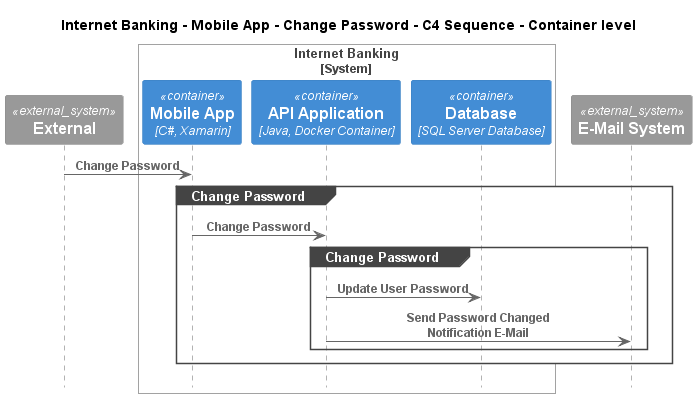

The diagram above was rendered by PlantUML. Its source (embedded in the PNG):
@startuml
!pragma layout smetana
!include ..\..\..\..\..\..\.c4s\C4_Sequence.puml

title Internet Banking - Mobile App - Change Password - C4 Sequence - Container level

System_Ext(C4InterFlow.SoftwareSystems.ExternalSystem, "External", "")

System_Boundary(BigBankPlc.SoftwareSystems.InternetBanking, "Internet Banking")
    Container(BigBankPlc.SoftwareSystems.InternetBanking.Containers.MobileApp, "Mobile App", "C#, Xamarin", "Provides a limited subset of the Internet banking functionality to customers via their mobile device")
    Container(BigBankPlc.SoftwareSystems.InternetBanking.Containers.APIApplication, "API Application", "Java, Docker Container", "Provides Internet banking functionality via API")
    ContainerDb(BigBankPlc.SoftwareSystems.InternetBanking.Containers.Database, "Database", "SQL Server Database", "Stores user registration information, hashed auth credentials, access logs, etc.")
Boundary_End()
System_Ext(BigBankPlc.SoftwareSystems.EMailSystem, "E-Mail System", "The internal Microsoft Exchange system")

Rel(C4InterFlow.SoftwareSystems.ExternalSystem, BigBankPlc.SoftwareSystems.InternetBanking.Containers.MobileApp, "Change Password")
group Change Password
Rel(BigBankPlc.SoftwareSystems.InternetBanking.Containers.MobileApp, BigBankPlc.SoftwareSystems.InternetBanking.Containers.APIApplication, "Change Password")
group Change Password
Rel(BigBankPlc.SoftwareSystems.InternetBanking.Containers.APIApplication, BigBankPlc.SoftwareSystems.InternetBanking.Containers.Database, "Update User Password")
Rel(BigBankPlc.SoftwareSystems.InternetBanking.Containers.APIApplication, BigBankPlc.SoftwareSystems.EMailSystem, "Send Password Changed Notification E-Mail")
end
end


@enduml